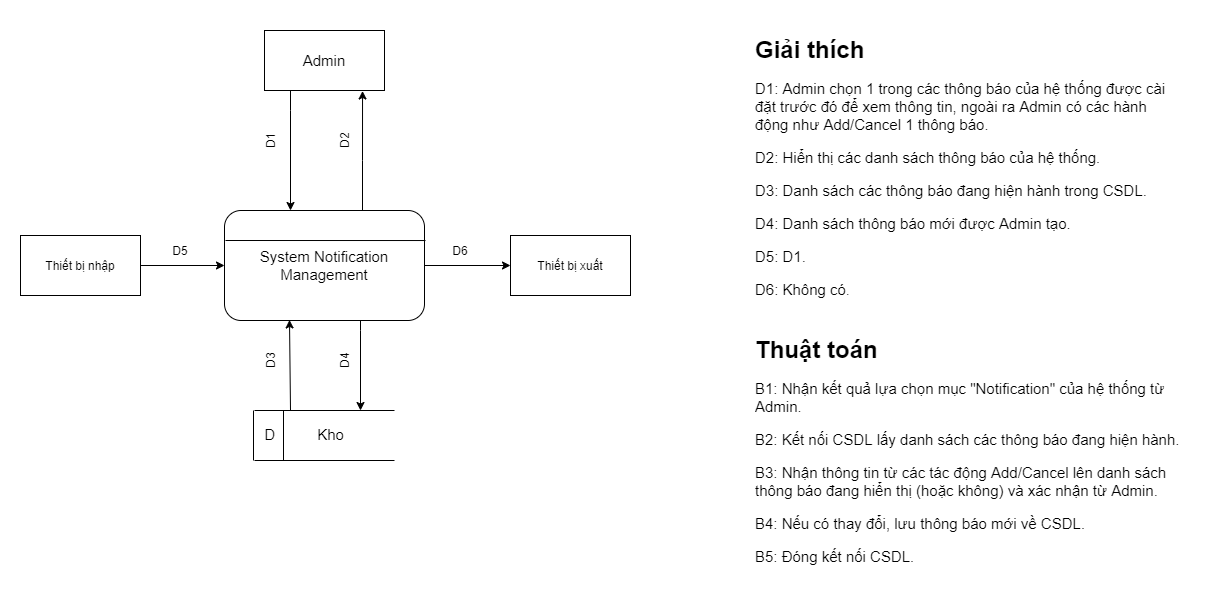

The diagram above was exported from draw.io. Its source (the exported page's mxGraphModel, read from the mxfile embedded in the PNG):
<mxGraphModel dx="1422" dy="697" grid="1" gridSize="10" guides="1" tooltips="1" connect="1" arrows="1" fold="1" page="1" pageScale="1" pageWidth="827" pageHeight="1169" math="0" shadow="0">
  <root>
    <mxCell id="0" />
    <mxCell id="1" parent="0" />
    <mxCell id="ckim9TElo3I_6EaiNL8b-7" style="edgeStyle=orthogonalEdgeStyle;rounded=0;orthogonalLoop=1;jettySize=auto;html=1;entryX=0.33;entryY=0;entryDx=0;entryDy=0;entryPerimeter=0;" edge="1" parent="1" source="ckim9TElo3I_6EaiNL8b-1" target="ckim9TElo3I_6EaiNL8b-3">
      <mxGeometry relative="1" as="geometry">
        <Array as="points">
          <mxPoint x="380" y="140" />
          <mxPoint x="380" y="140" />
        </Array>
      </mxGeometry>
    </mxCell>
    <mxCell id="ckim9TElo3I_6EaiNL8b-1" value="&lt;font style=&quot;font-size: 15px&quot;&gt;Admin&lt;/font&gt;" style="rounded=0;whiteSpace=wrap;html=1;" vertex="1" parent="1">
      <mxGeometry x="354" y="60" width="120" height="60" as="geometry" />
    </mxCell>
    <mxCell id="ckim9TElo3I_6EaiNL8b-8" style="edgeStyle=orthogonalEdgeStyle;rounded=0;orthogonalLoop=1;jettySize=auto;html=1;" edge="1" parent="1" source="ckim9TElo3I_6EaiNL8b-3">
      <mxGeometry relative="1" as="geometry">
        <mxPoint x="600" y="295" as="targetPoint" />
      </mxGeometry>
    </mxCell>
    <mxCell id="ckim9TElo3I_6EaiNL8b-13" style="edgeStyle=orthogonalEdgeStyle;rounded=0;orthogonalLoop=1;jettySize=auto;html=1;" edge="1" parent="1" source="ckim9TElo3I_6EaiNL8b-3">
      <mxGeometry relative="1" as="geometry">
        <mxPoint x="450" y="440" as="targetPoint" />
        <Array as="points">
          <mxPoint x="450" y="360" />
          <mxPoint x="450" y="360" />
        </Array>
      </mxGeometry>
    </mxCell>
    <mxCell id="ckim9TElo3I_6EaiNL8b-36" value="" style="edgeStyle=orthogonalEdgeStyle;rounded=0;orthogonalLoop=1;jettySize=auto;html=1;entryX=0.817;entryY=1.008;entryDx=0;entryDy=0;entryPerimeter=0;" edge="1" parent="1" source="ckim9TElo3I_6EaiNL8b-3" target="ckim9TElo3I_6EaiNL8b-1">
      <mxGeometry relative="1" as="geometry">
        <Array as="points">
          <mxPoint x="452" y="190" />
          <mxPoint x="452" y="190" />
        </Array>
      </mxGeometry>
    </mxCell>
    <mxCell id="ckim9TElo3I_6EaiNL8b-3" value="&lt;font style=&quot;font-size: 15px&quot;&gt;System Notification Management&lt;/font&gt;" style="rounded=1;whiteSpace=wrap;html=1;" vertex="1" parent="1">
      <mxGeometry x="314" y="240" width="200" height="110" as="geometry" />
    </mxCell>
    <mxCell id="ckim9TElo3I_6EaiNL8b-4" value="" style="endArrow=none;html=1;entryX=0.98;entryY=0.273;entryDx=0;entryDy=0;entryPerimeter=0;" edge="1" parent="1">
      <mxGeometry width="50" height="50" relative="1" as="geometry">
        <mxPoint x="315" y="270" as="sourcePoint" />
        <mxPoint x="515" y="270.03" as="targetPoint" />
      </mxGeometry>
    </mxCell>
    <mxCell id="ckim9TElo3I_6EaiNL8b-12" style="edgeStyle=orthogonalEdgeStyle;rounded=0;orthogonalLoop=1;jettySize=auto;html=1;" edge="1" parent="1" source="ckim9TElo3I_6EaiNL8b-9" target="ckim9TElo3I_6EaiNL8b-3">
      <mxGeometry relative="1" as="geometry" />
    </mxCell>
    <mxCell id="ckim9TElo3I_6EaiNL8b-9" value="Thiết bị nhập" style="rounded=0;whiteSpace=wrap;html=1;" vertex="1" parent="1">
      <mxGeometry x="110" y="265" width="120" height="60" as="geometry" />
    </mxCell>
    <mxCell id="ckim9TElo3I_6EaiNL8b-10" value="Thiết bị xuất" style="rounded=0;whiteSpace=wrap;html=1;" vertex="1" parent="1">
      <mxGeometry x="600" y="265" width="120" height="60" as="geometry" />
    </mxCell>
    <mxCell id="ckim9TElo3I_6EaiNL8b-16" value="" style="endArrow=none;html=1;" edge="1" parent="1">
      <mxGeometry width="50" height="50" relative="1" as="geometry">
        <mxPoint x="344" y="440" as="sourcePoint" />
        <mxPoint x="484" y="440" as="targetPoint" />
      </mxGeometry>
    </mxCell>
    <mxCell id="ckim9TElo3I_6EaiNL8b-17" value="" style="endArrow=none;html=1;" edge="1" parent="1">
      <mxGeometry width="50" height="50" relative="1" as="geometry">
        <mxPoint x="344" y="490" as="sourcePoint" />
        <mxPoint x="484" y="490" as="targetPoint" />
      </mxGeometry>
    </mxCell>
    <mxCell id="ckim9TElo3I_6EaiNL8b-18" value="" style="endArrow=none;html=1;" edge="1" parent="1">
      <mxGeometry width="50" height="50" relative="1" as="geometry">
        <mxPoint x="343" y="490" as="sourcePoint" />
        <mxPoint x="343" y="440" as="targetPoint" />
      </mxGeometry>
    </mxCell>
    <mxCell id="ckim9TElo3I_6EaiNL8b-19" value="" style="endArrow=none;html=1;" edge="1" parent="1">
      <mxGeometry width="50" height="50" relative="1" as="geometry">
        <mxPoint x="373" y="490" as="sourcePoint" />
        <mxPoint x="373" y="440" as="targetPoint" />
      </mxGeometry>
    </mxCell>
    <mxCell id="ckim9TElo3I_6EaiNL8b-22" value="&lt;font style=&quot;font-size: 15px&quot;&gt;D&lt;/font&gt;" style="text;html=1;strokeColor=none;fillColor=none;align=center;verticalAlign=middle;whiteSpace=wrap;rounded=0;" vertex="1" parent="1">
      <mxGeometry x="340" y="454" width="40" height="20" as="geometry" />
    </mxCell>
    <mxCell id="ckim9TElo3I_6EaiNL8b-23" value="&lt;font style=&quot;font-size: 15px&quot;&gt;Kho&lt;/font&gt;" style="text;html=1;align=center;verticalAlign=middle;resizable=0;points=[];autosize=1;strokeWidth=3;" vertex="1" parent="1">
      <mxGeometry x="400" y="454" width="40" height="20" as="geometry" />
    </mxCell>
    <mxCell id="ckim9TElo3I_6EaiNL8b-25" value="D1" style="text;html=1;strokeColor=none;fillColor=none;align=center;verticalAlign=middle;whiteSpace=wrap;rounded=0;rotation=-90;" vertex="1" parent="1">
      <mxGeometry x="340" y="160" width="40" height="20" as="geometry" />
    </mxCell>
    <mxCell id="ckim9TElo3I_6EaiNL8b-26" value="D2" style="text;html=1;strokeColor=none;fillColor=none;align=center;verticalAlign=middle;whiteSpace=wrap;rounded=0;rotation=-90;" vertex="1" parent="1">
      <mxGeometry x="414" y="160" width="40" height="20" as="geometry" />
    </mxCell>
    <mxCell id="ckim9TElo3I_6EaiNL8b-27" value="D3" style="text;html=1;strokeColor=none;fillColor=none;align=center;verticalAlign=middle;whiteSpace=wrap;rounded=0;rotation=-90;" vertex="1" parent="1">
      <mxGeometry x="340" y="380" width="40" height="20" as="geometry" />
    </mxCell>
    <mxCell id="ckim9TElo3I_6EaiNL8b-28" value="D4" style="text;html=1;strokeColor=none;fillColor=none;align=center;verticalAlign=middle;whiteSpace=wrap;rounded=0;rotation=-90;" vertex="1" parent="1">
      <mxGeometry x="414" y="380" width="40" height="20" as="geometry" />
    </mxCell>
    <mxCell id="ckim9TElo3I_6EaiNL8b-30" value="D6" style="text;html=1;strokeColor=none;fillColor=none;align=center;verticalAlign=middle;whiteSpace=wrap;rounded=0;rotation=0;" vertex="1" parent="1">
      <mxGeometry x="530" y="270" width="40" height="20" as="geometry" />
    </mxCell>
    <mxCell id="ckim9TElo3I_6EaiNL8b-31" value="D5" style="text;html=1;strokeColor=none;fillColor=none;align=center;verticalAlign=middle;whiteSpace=wrap;rounded=0;rotation=0;" vertex="1" parent="1">
      <mxGeometry x="250" y="270" width="40" height="20" as="geometry" />
    </mxCell>
    <mxCell id="ckim9TElo3I_6EaiNL8b-33" style="edgeStyle=orthogonalEdgeStyle;rounded=0;orthogonalLoop=1;jettySize=auto;html=1;exitX=0.5;exitY=1;exitDx=0;exitDy=0;" edge="1" parent="1">
      <mxGeometry relative="1" as="geometry">
        <mxPoint x="895" y="80" as="sourcePoint" />
        <mxPoint x="895" y="80" as="targetPoint" />
      </mxGeometry>
    </mxCell>
    <mxCell id="ckim9TElo3I_6EaiNL8b-35" value="&lt;h1&gt;Giải thích&lt;/h1&gt;&lt;p style=&quot;font-size: 15px&quot;&gt;&lt;font style=&quot;font-size: 15px&quot;&gt;D1: Admin chọn 1 trong các thông báo của hệ thống được cài đặt trước đó để xem thông tin, ngoài ra Admin có các hành động như Add/Cancel 1 thông báo.&lt;/font&gt;&lt;/p&gt;&lt;p style=&quot;font-size: 15px&quot;&gt;&lt;font style=&quot;font-size: 15px&quot;&gt;D2: Hiển thị các danh sách thông báo của hệ thống.&lt;/font&gt;&lt;/p&gt;&lt;p style=&quot;font-size: 15px&quot;&gt;&lt;font style=&quot;font-size: 15px&quot;&gt;D3: Danh sách các thông báo đang hiện hành trong CSDL.&lt;/font&gt;&lt;/p&gt;&lt;p style=&quot;font-size: 15px&quot;&gt;&lt;font style=&quot;font-size: 15px&quot;&gt;D4: Danh sách thông báo mới được Admin tạo.&lt;/font&gt;&lt;/p&gt;&lt;p style=&quot;font-size: 15px&quot;&gt;&lt;font style=&quot;font-size: 15px&quot;&gt;D5: D1.&lt;/font&gt;&lt;/p&gt;&lt;p style=&quot;font-size: 15px&quot;&gt;&lt;font style=&quot;font-size: 15px&quot;&gt;D6: Không có&lt;/font&gt;&lt;span style=&quot;font-size: 13px&quot;&gt;.&lt;/span&gt;&lt;/p&gt;&lt;p&gt;&lt;br&gt;&lt;/p&gt;" style="text;html=1;strokeColor=none;fillColor=none;spacing=5;spacingTop=-20;whiteSpace=wrap;overflow=hidden;rounded=0;" vertex="1" parent="1">
      <mxGeometry x="840" y="60" width="430" height="300" as="geometry" />
    </mxCell>
    <mxCell id="ckim9TElo3I_6EaiNL8b-37" value="" style="endArrow=classic;html=1;entryX=0.325;entryY=0.995;entryDx=0;entryDy=0;entryPerimeter=0;" edge="1" parent="1" target="ckim9TElo3I_6EaiNL8b-3">
      <mxGeometry width="50" height="50" relative="1" as="geometry">
        <mxPoint x="380" y="440" as="sourcePoint" />
        <mxPoint x="710" y="330" as="targetPoint" />
      </mxGeometry>
    </mxCell>
    <mxCell id="ckim9TElo3I_6EaiNL8b-39" value="&lt;h1&gt;Thuật toán&lt;/h1&gt;&lt;p style=&quot;font-size: 15px&quot;&gt;B1: Nhận kết quả lựa chọn mục &quot;Notification&quot; của hệ thống từ Admin.&lt;/p&gt;&lt;p style=&quot;font-size: 15px&quot;&gt;B2: Kết nối CSDL lấy danh sách các thông báo đang hiện hành.&lt;/p&gt;&lt;p style=&quot;font-size: 15px&quot;&gt;B3: Nhận thông tin từ các tác động Add/Cancel lên danh sách thông báo đang hiển thị (hoặc không) và xác nhận từ Admin.&lt;/p&gt;&lt;p style=&quot;font-size: 15px&quot;&gt;B4: Nếu có thay đổi, lưu thông báo mới về CSDL.&lt;/p&gt;&lt;p style=&quot;font-size: 15px&quot;&gt;B5: Đóng kết nối CSDL.&lt;/p&gt;" style="text;html=1;strokeColor=none;fillColor=none;spacing=5;spacingTop=-20;whiteSpace=wrap;overflow=hidden;rounded=0;" vertex="1" parent="1">
      <mxGeometry x="840" y="360" width="440" height="260" as="geometry" />
    </mxCell>
  </root>
</mxGraphModel>